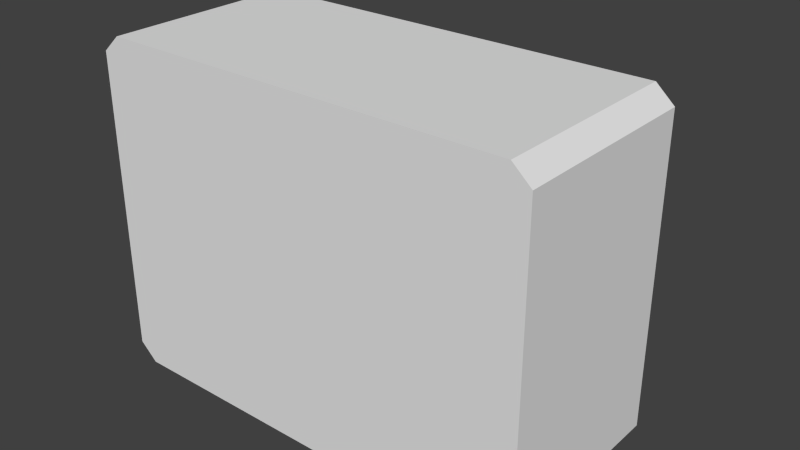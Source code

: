 # Source: 1_tv.2.blend  (saved by Blender 2.69.0; exported with 4.5.12 LTS)
import bpy
from mathutils import Matrix  # noqa: F401  (used for matrix-valued properties, if any)

bpy.ops.wm.read_factory_settings(use_empty=True)
scene = bpy.context.scene
scene.name = 'Scene'

# ---- collections
col_collection_1 = bpy.data.collections.new('Collection 1'); scene.collection.children.link(col_collection_1)

# ---- materials (node trees are filled in below, after node groups)
mat_material = bpy.data.materials.new('Material')
mat_material.alpha_threshold = 0.0
mat_material.use_transparent_shadow = False
mat_material.roughness = 0.5
mat_material.line_color = (0.0, 0.0, 0.0, 1.0)

# ---- material node trees

# ---- world
world_world = bpy.data.worlds.new('World'); scene.world = world_world
world_world.color = (0.05088, 0.05088, 0.05088)
world_world.use_sun_shadow = False
world_world.sun_shadow_jitter_overblur = 0.0
world_world.cycles.sampling_method = 'MANUAL'
world_world.cycles.sample_map_resolution = 256

# ---- meshes
me_cube = bpy.data.meshes.new('Cube')
me_cube.from_pydata([(1.082, 0.5137, -0.8832), (1.082, -0.5137, -0.8832), (-1.082, -0.5137, -0.8832), (-1.082, 0.5137, -0.8832), (1.082, 0.5137, 0.8832), (1.082, -0.5137, 0.8832), (-1.082, -0.5137, 0.8832), (-1.082, 0.5137, 0.8832), (1.178, 0.5137, -0.7961), (1.178, 0.5137, 0.7961), (1.178, -0.5137, -0.7961), (1.178, -0.5137, 0.7961), (-1.178, -0.5137, -0.7961), (-1.178, -0.5137, 0.7961), (-1.178, 0.5137, -0.7961), (-1.178, 0.5137, 0.7961), (0.7801, 0.5137, -0.4426), (-0.7801, 0.5137, -0.4426), (0.8634, 0.5137, 0.547), (0.7815, 0.5137, 0.6436), (-0.8648, 0.5137, 0.5453), (-0.7801, 0.5137, 0.6452), (0.8648, 0.5137, -0.3427), (-0.8648, 0.5137, -0.3427), (0.7801, 0.8986, -0.4426), (-0.7801, 0.8986, -0.4426), (0.8648, 0.8986, 0.5453), (0.7801, 0.8986, 0.6452), (-0.8648, 0.8986, 0.5453), (-0.7801, 0.8986, 0.6452), (0.8648, 0.8986, -0.3427), (-0.8648, 0.8986, -0.3427)], [], [(0, 1, 2, 3), (4, 7, 6, 5), (9, 4, 5, 11), (11, 5, 6, 13), (13, 6, 7, 15), (0, 8, 10, 1), (8, 9, 11, 10), (1, 10, 12, 2), (10, 11, 13, 12), (2, 12, 14, 3), (12, 13, 15, 14), (23, 20, 28, 31), (17, 16, 0, 3), (18, 19, 4, 9), (21, 20, 15, 7), (19, 21, 7, 4), (16, 22, 8, 0), (22, 18, 9, 8), (23, 17, 3, 14), (20, 23, 14, 15), (30, 24, 25, 31, 28, 29, 27, 26), (17, 23, 31, 25), (18, 22, 30, 26), (22, 16, 24, 30), (21, 19, 27, 29), (20, 21, 29, 28), (19, 18, 26, 27), (16, 17, 25, 24)])
me_cube.materials.append(mat_material)
me_cube.use_remesh_preserve_volume = False
me_cube.use_remesh_preserve_attributes = False
me_cube.use_mirror_vertex_groups = False
me_cube.update()

# ---- objects
ob_cube = bpy.data.objects.new('Cube', me_cube)

# ---- transforms, parenting, visibility, modifiers, constraints
ob_cube.location = (0.0, 0.0, 0.0)
ob_cube.lock_rotations_4d = False
ob_cube.empty_display_type = 'ARROWS'
ob_cube.lineart.crease_threshold = 0.0

# ---- collection membership
col_collection_1.objects.link(ob_cube)

# ---- scene / render settings (as saved in the file)
scene.frame_start = 1; scene.frame_end = 250; scene.frame_set(240)
scene.render.engine = 'BLENDER_EEVEE_NEXT'
scene.render.image_settings.color_mode = 'RGB'
scene.render.image_settings.compression = 90
scene.render.resolution_percentage = 50
scene.render.dither_intensity = 0.0
scene.cycles.use_denoising = False
scene.cycles.samples = 10
scene.cycles.sampling_pattern = 'TABULATED_SOBOL'
scene.cycles.light_sampling_threshold = 0.0
scene.cycles.use_adaptive_sampling = False
scene.cycles.use_light_tree = False
scene.cycles.blur_glossy = 0.0
scene.cycles.volume_bounces = 1
scene.cycles.pixel_filter_type = 'GAUSSIAN'
scene.cycles.sample_clamp_indirect = 0.0
scene.view_settings.view_transform = 'Standard'
bpy.context.view_layer.update()

# ---- added for rendering (the .blend has no active camera and no usable light): camera, sun
cam_auto = bpy.data.cameras.new('AutoCamera')
cam_auto.lens = 50.0
cam_auto.sensor_width = 36.0
cam_auto.clip_end = 1000.0
ob_auto_camera = bpy.data.objects.new('AutoCamera', cam_auto)
scene.collection.objects.link(ob_auto_camera)
ob_auto_camera.location = (3.02124, -3.43302, 2.41699)
ob_auto_camera.rotation_euler = (1.09748, -7.21219e-08, 0.694738)
scene.camera = ob_auto_camera
light_auto_sun = bpy.data.lights.new('AutoSun', 'SUN')
light_auto_sun.energy = 3.0
light_auto_sun.angle = 0.0523599
ob_auto_sun = bpy.data.objects.new('AutoSun', light_auto_sun)
scene.collection.objects.link(ob_auto_sun)
ob_auto_sun.rotation_euler = (0.872665, 0.174533, 0.523599)
bpy.context.view_layer.update()
